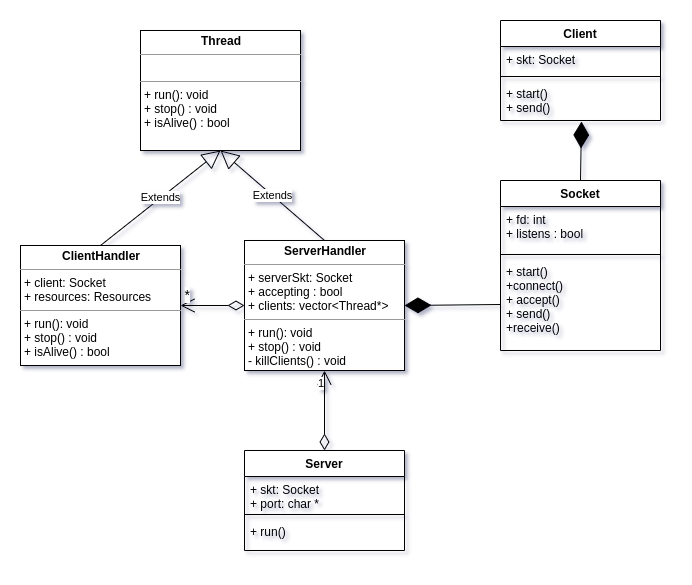

The diagram above was exported from draw.io. Its source (the exported page's mxGraphModel, read from the mxfile embedded in the PNG):
<mxGraphModel dx="1590" dy="725" grid="1" gridSize="10" guides="1" tooltips="1" connect="1" arrows="1" fold="1" page="1" pageScale="1" pageWidth="827" pageHeight="1169" math="0" shadow="0">
  <root>
    <mxCell id="0" />
    <mxCell id="1" parent="0" />
    <mxCell id="PjZSpRAU4aejTYzlKFZ8-6" value="" style="endArrow=diamondThin;endFill=1;endSize=24;html=1;exitX=0.5;exitY=0;exitDx=0;exitDy=0;" parent="1" source="PjZSpRAU4aejTYzlKFZ8-7" edge="1">
      <mxGeometry width="160" relative="1" as="geometry">
        <mxPoint x="540" y="440" as="sourcePoint" />
        <mxPoint x="591" y="111" as="targetPoint" />
      </mxGeometry>
    </mxCell>
    <mxCell id="PjZSpRAU4aejTYzlKFZ8-7" value="Socket" style="swimlane;fontStyle=1;align=center;verticalAlign=top;childLayout=stackLayout;horizontal=1;startSize=26;horizontalStack=0;resizeParent=1;resizeParentMax=0;resizeLast=0;collapsible=1;marginBottom=0;" parent="1" vertex="1">
      <mxGeometry x="510" y="170" width="160" height="170" as="geometry" />
    </mxCell>
    <mxCell id="PjZSpRAU4aejTYzlKFZ8-8" value="+ fd: int&#10;+ listens : bool" style="text;strokeColor=none;fillColor=none;align=left;verticalAlign=top;spacingLeft=4;spacingRight=4;overflow=hidden;rotatable=0;points=[[0,0.5],[1,0.5]];portConstraint=eastwest;" parent="PjZSpRAU4aejTYzlKFZ8-7" vertex="1">
      <mxGeometry y="26" width="160" height="44" as="geometry" />
    </mxCell>
    <mxCell id="PjZSpRAU4aejTYzlKFZ8-9" value="" style="line;strokeWidth=1;fillColor=none;align=left;verticalAlign=middle;spacingTop=-1;spacingLeft=3;spacingRight=3;rotatable=0;labelPosition=right;points=[];portConstraint=eastwest;" parent="PjZSpRAU4aejTYzlKFZ8-7" vertex="1">
      <mxGeometry y="70" width="160" height="8" as="geometry" />
    </mxCell>
    <mxCell id="PjZSpRAU4aejTYzlKFZ8-10" value="+ start()&#10;+connect()&#10;+ accept()&#10;+ send()&#10;+receive()" style="text;strokeColor=none;fillColor=none;align=left;verticalAlign=top;spacingLeft=4;spacingRight=4;overflow=hidden;rotatable=0;points=[[0,0.5],[1,0.5]];portConstraint=eastwest;" parent="PjZSpRAU4aejTYzlKFZ8-7" vertex="1">
      <mxGeometry y="78" width="160" height="92" as="geometry" />
    </mxCell>
    <mxCell id="PjZSpRAU4aejTYzlKFZ8-11" value="Client" style="swimlane;fontStyle=1;align=center;verticalAlign=top;childLayout=stackLayout;horizontal=1;startSize=26;horizontalStack=0;resizeParent=1;resizeParentMax=0;resizeLast=0;collapsible=1;marginBottom=0;" parent="1" vertex="1">
      <mxGeometry x="510" y="10" width="160" height="100" as="geometry" />
    </mxCell>
    <mxCell id="PjZSpRAU4aejTYzlKFZ8-12" value="+ skt: Socket" style="text;strokeColor=none;fillColor=none;align=left;verticalAlign=top;spacingLeft=4;spacingRight=4;overflow=hidden;rotatable=0;points=[[0,0.5],[1,0.5]];portConstraint=eastwest;" parent="PjZSpRAU4aejTYzlKFZ8-11" vertex="1">
      <mxGeometry y="26" width="160" height="26" as="geometry" />
    </mxCell>
    <mxCell id="PjZSpRAU4aejTYzlKFZ8-13" value="" style="line;strokeWidth=1;fillColor=none;align=left;verticalAlign=middle;spacingTop=-1;spacingLeft=3;spacingRight=3;rotatable=0;labelPosition=right;points=[];portConstraint=eastwest;" parent="PjZSpRAU4aejTYzlKFZ8-11" vertex="1">
      <mxGeometry y="52" width="160" height="8" as="geometry" />
    </mxCell>
    <mxCell id="PjZSpRAU4aejTYzlKFZ8-14" value="+ start()&#10;+ send()" style="text;strokeColor=none;fillColor=none;align=left;verticalAlign=top;spacingLeft=4;spacingRight=4;overflow=hidden;rotatable=0;points=[[0,0.5],[1,0.5]];portConstraint=eastwest;" parent="PjZSpRAU4aejTYzlKFZ8-11" vertex="1">
      <mxGeometry y="60" width="160" height="40" as="geometry" />
    </mxCell>
    <mxCell id="PjZSpRAU4aejTYzlKFZ8-15" value="Server" style="swimlane;fontStyle=1;align=center;verticalAlign=top;childLayout=stackLayout;horizontal=1;startSize=26;horizontalStack=0;resizeParent=1;resizeParentMax=0;resizeLast=0;collapsible=1;marginBottom=0;" parent="1" vertex="1">
      <mxGeometry x="254" y="440" width="160" height="100" as="geometry" />
    </mxCell>
    <mxCell id="PjZSpRAU4aejTYzlKFZ8-16" value="+ skt: Socket&#10;+ port: char *" style="text;strokeColor=none;fillColor=none;align=left;verticalAlign=top;spacingLeft=4;spacingRight=4;overflow=hidden;rotatable=0;points=[[0,0.5],[1,0.5]];portConstraint=eastwest;" parent="PjZSpRAU4aejTYzlKFZ8-15" vertex="1">
      <mxGeometry y="26" width="160" height="34" as="geometry" />
    </mxCell>
    <mxCell id="PjZSpRAU4aejTYzlKFZ8-17" value="" style="line;strokeWidth=1;fillColor=none;align=left;verticalAlign=middle;spacingTop=-1;spacingLeft=3;spacingRight=3;rotatable=0;labelPosition=right;points=[];portConstraint=eastwest;" parent="PjZSpRAU4aejTYzlKFZ8-15" vertex="1">
      <mxGeometry y="60" width="160" height="8" as="geometry" />
    </mxCell>
    <mxCell id="PjZSpRAU4aejTYzlKFZ8-18" value="+ run()" style="text;strokeColor=none;fillColor=none;align=left;verticalAlign=top;spacingLeft=4;spacingRight=4;overflow=hidden;rotatable=0;points=[[0,0.5],[1,0.5]];portConstraint=eastwest;" parent="PjZSpRAU4aejTYzlKFZ8-15" vertex="1">
      <mxGeometry y="68" width="160" height="32" as="geometry" />
    </mxCell>
    <mxCell id="PjZSpRAU4aejTYzlKFZ8-19" value="" style="endArrow=diamondThin;endFill=1;endSize=24;html=1;exitX=0;exitY=0.5;exitDx=0;exitDy=0;entryX=1;entryY=0.5;entryDx=0;entryDy=0;" parent="1" source="PjZSpRAU4aejTYzlKFZ8-10" target="PjZSpRAU4aejTYzlKFZ8-20" edge="1">
      <mxGeometry width="160" relative="1" as="geometry">
        <mxPoint x="590" y="360" as="sourcePoint" />
        <mxPoint x="750" y="360" as="targetPoint" />
      </mxGeometry>
    </mxCell>
    <mxCell id="PjZSpRAU4aejTYzlKFZ8-20" value="&lt;p style=&quot;margin: 0px ; margin-top: 4px ; text-align: center&quot;&gt;&lt;b&gt;ServerHandler&lt;/b&gt;&lt;/p&gt;&lt;hr size=&quot;1&quot;&gt;&lt;p style=&quot;margin: 0px ; margin-left: 4px&quot;&gt;+ serverSkt: Socket&lt;/p&gt;&lt;p style=&quot;margin: 0px ; margin-left: 4px&quot;&gt;+ accepting : bool&lt;/p&gt;&lt;p style=&quot;margin: 0px ; margin-left: 4px&quot;&gt;+ clients: vector&amp;lt;Thread*&amp;gt;&lt;/p&gt;&lt;hr size=&quot;1&quot;&gt;&lt;p style=&quot;margin: 0px ; margin-left: 4px&quot;&gt;+ run(): void&lt;/p&gt;&lt;p style=&quot;margin: 0px ; margin-left: 4px&quot;&gt;+ stop() : void&lt;/p&gt;&lt;p style=&quot;margin: 0px ; margin-left: 4px&quot;&gt;- killClients() : void&lt;/p&gt;" style="verticalAlign=top;align=left;overflow=fill;fontSize=12;fontFamily=Helvetica;html=1;" parent="1" vertex="1">
      <mxGeometry x="254" y="230" width="160" height="130" as="geometry" />
    </mxCell>
    <mxCell id="PjZSpRAU4aejTYzlKFZ8-21" value="&lt;p style=&quot;margin: 0px ; margin-top: 4px ; text-align: center&quot;&gt;&lt;b&gt;ClientHandler&lt;/b&gt;&lt;/p&gt;&lt;hr size=&quot;1&quot;&gt;&lt;p style=&quot;margin: 0px ; margin-left: 4px&quot;&gt;+ client: Socket&lt;/p&gt;&lt;p style=&quot;margin: 0px ; margin-left: 4px&quot;&gt;+ resources: Resources&lt;/p&gt;&lt;hr size=&quot;1&quot;&gt;&lt;p style=&quot;margin: 0px ; margin-left: 4px&quot;&gt;+ run(): void&lt;/p&gt;&lt;p style=&quot;margin: 0px ; margin-left: 4px&quot;&gt;+ stop() : void&lt;/p&gt;&lt;p style=&quot;margin: 0px ; margin-left: 4px&quot;&gt;+ isAlive() : bool&lt;/p&gt;" style="verticalAlign=top;align=left;overflow=fill;fontSize=12;fontFamily=Helvetica;html=1;" parent="1" vertex="1">
      <mxGeometry x="30" y="235" width="160" height="120" as="geometry" />
    </mxCell>
    <mxCell id="PjZSpRAU4aejTYzlKFZ8-22" value="&lt;p style=&quot;margin: 0px ; margin-top: 4px ; text-align: center&quot;&gt;&lt;b&gt;Thread&lt;/b&gt;&lt;/p&gt;&lt;hr size=&quot;1&quot;&gt;&lt;p style=&quot;margin: 0px ; margin-left: 4px&quot;&gt;&lt;br&gt;&lt;/p&gt;&lt;hr size=&quot;1&quot;&gt;&lt;p style=&quot;margin: 0px ; margin-left: 4px&quot;&gt;+ run(): void&lt;/p&gt;&lt;p style=&quot;margin: 0px ; margin-left: 4px&quot;&gt;+ stop() : void&lt;/p&gt;&lt;p style=&quot;margin: 0px ; margin-left: 4px&quot;&gt;+ isAlive() : bool&lt;/p&gt;" style="verticalAlign=top;align=left;overflow=fill;fontSize=12;fontFamily=Helvetica;html=1;" parent="1" vertex="1">
      <mxGeometry x="150" y="20" width="160" height="120" as="geometry" />
    </mxCell>
    <mxCell id="uqN98qGnTahC7IbR0zeY-1" value="Extends" style="endArrow=block;endSize=16;endFill=0;html=1;exitX=0.5;exitY=0;exitDx=0;exitDy=0;entryX=0.5;entryY=1;entryDx=0;entryDy=0;" edge="1" parent="1" source="PjZSpRAU4aejTYzlKFZ8-20" target="PjZSpRAU4aejTYzlKFZ8-22">
      <mxGeometry width="160" relative="1" as="geometry">
        <mxPoint x="330" y="270" as="sourcePoint" />
        <mxPoint x="490" y="270" as="targetPoint" />
      </mxGeometry>
    </mxCell>
    <mxCell id="uqN98qGnTahC7IbR0zeY-2" value="Extends" style="endArrow=block;endSize=16;endFill=0;html=1;exitX=0.5;exitY=0;exitDx=0;exitDy=0;entryX=0.5;entryY=1;entryDx=0;entryDy=0;" edge="1" parent="1" source="PjZSpRAU4aejTYzlKFZ8-21" target="PjZSpRAU4aejTYzlKFZ8-22">
      <mxGeometry width="160" relative="1" as="geometry">
        <mxPoint x="110" y="235" as="sourcePoint" />
        <mxPoint x="200" y="150" as="targetPoint" />
      </mxGeometry>
    </mxCell>
    <mxCell id="uqN98qGnTahC7IbR0zeY-8" value="" style="endArrow=open;html=1;endSize=12;startArrow=diamondThin;startSize=14;startFill=0;edgeStyle=orthogonalEdgeStyle;exitX=0.5;exitY=0;exitDx=0;exitDy=0;entryX=0.5;entryY=1;entryDx=0;entryDy=0;" edge="1" parent="1" source="PjZSpRAU4aejTYzlKFZ8-15" target="PjZSpRAU4aejTYzlKFZ8-20">
      <mxGeometry x="0.3846" y="34" relative="1" as="geometry">
        <mxPoint x="330" y="400" as="sourcePoint" />
        <mxPoint x="490" y="400" as="targetPoint" />
        <mxPoint x="4" y="15" as="offset" />
      </mxGeometry>
    </mxCell>
    <mxCell id="uqN98qGnTahC7IbR0zeY-10" value="1" style="edgeLabel;resizable=0;html=1;align=right;verticalAlign=top;" connectable="0" vertex="1" parent="uqN98qGnTahC7IbR0zeY-8">
      <mxGeometry x="1" relative="1" as="geometry" />
    </mxCell>
    <mxCell id="uqN98qGnTahC7IbR0zeY-15" value="" style="endArrow=open;html=1;endSize=12;startArrow=diamondThin;startSize=14;startFill=0;edgeStyle=orthogonalEdgeStyle;exitX=0;exitY=0.5;exitDx=0;exitDy=0;entryX=1;entryY=0.5;entryDx=0;entryDy=0;" edge="1" parent="1" source="PjZSpRAU4aejTYzlKFZ8-20" target="PjZSpRAU4aejTYzlKFZ8-21">
      <mxGeometry x="0.3846" y="34" relative="1" as="geometry">
        <mxPoint x="344" y="450" as="sourcePoint" />
        <mxPoint x="344" y="370" as="targetPoint" />
        <mxPoint x="4" y="15" as="offset" />
      </mxGeometry>
    </mxCell>
    <mxCell id="uqN98qGnTahC7IbR0zeY-16" value="&lt;font style=&quot;font-size: 14px&quot;&gt;*&lt;/font&gt;" style="edgeLabel;resizable=0;html=1;align=right;verticalAlign=top;" connectable="0" vertex="1" parent="uqN98qGnTahC7IbR0zeY-15">
      <mxGeometry x="1" relative="1" as="geometry">
        <mxPoint x="10" y="-25" as="offset" />
      </mxGeometry>
    </mxCell>
  </root>
</mxGraphModel>